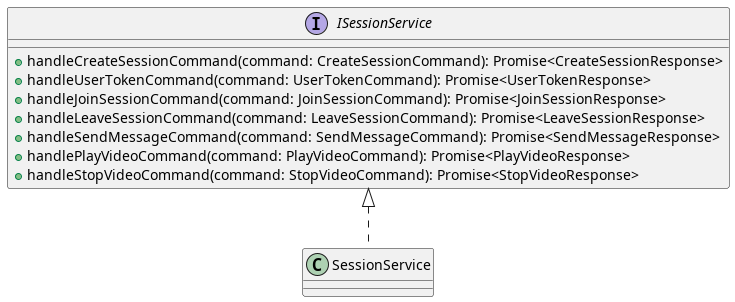

The diagram above was rendered by PlantUML. Its source (embedded in the PNG):
@startuml 

interface ISessionService {
  + handleCreateSessionCommand(command: CreateSessionCommand): Promise<CreateSessionResponse>
  + handleUserTokenCommand(command: UserTokenCommand): Promise<UserTokenResponse>
  + handleJoinSessionCommand(command: JoinSessionCommand): Promise<JoinSessionResponse>
  + handleLeaveSessionCommand(command: LeaveSessionCommand): Promise<LeaveSessionResponse>
  + handleSendMessageCommand(command: SendMessageCommand): Promise<SendMessageResponse>
  + handlePlayVideoCommand(command: PlayVideoCommand): Promise<PlayVideoResponse>
  + handleStopVideoCommand(command: StopVideoCommand): Promise<StopVideoResponse>
}


class SessionService implements ISessionService {}




@enduml